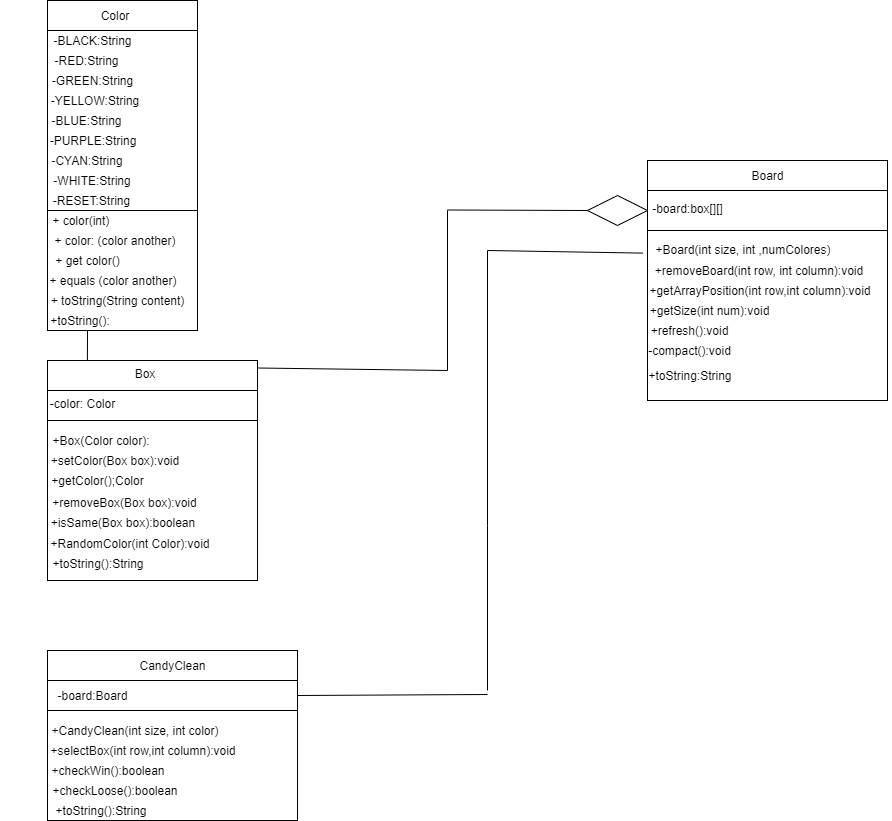

The diagram above was exported from draw.io. Its source (the exported page's mxGraphModel, read from the mxfile embedded in the PNG):
<mxGraphModel dx="2107" dy="1770" grid="1" gridSize="10" guides="1" tooltips="1" connect="1" arrows="1" fold="1" page="1" pageScale="1" pageWidth="1169" pageHeight="827" math="0" shadow="0">
  <root>
    <mxCell id="0" />
    <mxCell id="1" parent="0" />
    <mxCell id="MAZYTM9ooOwxAkAhATWI-1" value="" style="rounded=0;whiteSpace=wrap;html=1;" parent="1" vertex="1">
      <mxGeometry x="80" y="-120" width="150" height="30" as="geometry" />
    </mxCell>
    <mxCell id="MAZYTM9ooOwxAkAhATWI-2" value="Color" style="text;html=1;strokeColor=none;fillColor=none;align=center;verticalAlign=middle;whiteSpace=wrap;rounded=0;" parent="1" vertex="1">
      <mxGeometry x="127" y="-115" width="40" height="20" as="geometry" />
    </mxCell>
    <mxCell id="MAZYTM9ooOwxAkAhATWI-3" value="" style="rounded=0;whiteSpace=wrap;html=1;" parent="1" vertex="1">
      <mxGeometry x="80" y="-90" width="150" height="210" as="geometry" />
    </mxCell>
    <mxCell id="MAZYTM9ooOwxAkAhATWI-5" value="" style="rounded=0;whiteSpace=wrap;html=1;" parent="1" vertex="1">
      <mxGeometry x="80" y="90" width="150" height="120" as="geometry" />
    </mxCell>
    <mxCell id="MAZYTM9ooOwxAkAhATWI-6" value="+ color(int)&amp;nbsp;" style="text;html=1;strokeColor=none;fillColor=none;align=center;verticalAlign=middle;whiteSpace=wrap;rounded=0;" parent="1" vertex="1">
      <mxGeometry x="70" y="90" width="90" height="20" as="geometry" />
    </mxCell>
    <mxCell id="MAZYTM9ooOwxAkAhATWI-7" value="+ color: (color another)" style="text;html=1;strokeColor=none;fillColor=none;align=center;verticalAlign=middle;whiteSpace=wrap;rounded=0;" parent="1" vertex="1">
      <mxGeometry x="82" y="110" width="130" height="20" as="geometry" />
    </mxCell>
    <mxCell id="MAZYTM9ooOwxAkAhATWI-8" value="+ get color()" style="text;html=1;strokeColor=none;fillColor=none;align=center;verticalAlign=middle;whiteSpace=wrap;rounded=0;" parent="1" vertex="1">
      <mxGeometry x="80" y="130" width="80" height="20" as="geometry" />
    </mxCell>
    <mxCell id="MAZYTM9ooOwxAkAhATWI-9" value="+ equals (color another)" style="text;html=1;strokeColor=none;fillColor=none;align=center;verticalAlign=middle;whiteSpace=wrap;rounded=0;" parent="1" vertex="1">
      <mxGeometry x="80" y="150" width="130" height="20" as="geometry" />
    </mxCell>
    <mxCell id="MAZYTM9ooOwxAkAhATWI-10" value="+ toString(String content)" style="text;html=1;strokeColor=none;fillColor=none;align=center;verticalAlign=middle;whiteSpace=wrap;rounded=0;" parent="1" vertex="1">
      <mxGeometry x="80" y="170" width="140" height="20" as="geometry" />
    </mxCell>
    <mxCell id="MAZYTM9ooOwxAkAhATWI-11" value="" style="rounded=0;whiteSpace=wrap;html=1;" parent="1" vertex="1">
      <mxGeometry x="80" y="240" width="210" height="30" as="geometry" />
    </mxCell>
    <mxCell id="MAZYTM9ooOwxAkAhATWI-12" value="Box" style="text;html=1;strokeColor=none;fillColor=none;align=center;verticalAlign=middle;whiteSpace=wrap;rounded=0;" parent="1" vertex="1">
      <mxGeometry x="157.5" y="242.5" width="40" height="20" as="geometry" />
    </mxCell>
    <mxCell id="MAZYTM9ooOwxAkAhATWI-13" value="" style="rounded=0;whiteSpace=wrap;html=1;" parent="1" vertex="1">
      <mxGeometry x="80" y="270" width="210" height="30" as="geometry" />
    </mxCell>
    <mxCell id="MAZYTM9ooOwxAkAhATWI-14" value="-color: Color" style="text;html=1;strokeColor=none;fillColor=none;align=center;verticalAlign=middle;whiteSpace=wrap;rounded=0;" parent="1" vertex="1">
      <mxGeometry x="57.5" y="272.5" width="115" height="20" as="geometry" />
    </mxCell>
    <mxCell id="MAZYTM9ooOwxAkAhATWI-15" value="" style="rounded=0;whiteSpace=wrap;html=1;" parent="1" vertex="1">
      <mxGeometry x="80" y="300" width="210" height="160" as="geometry" />
    </mxCell>
    <mxCell id="MAZYTM9ooOwxAkAhATWI-16" value="+getColor();Color" style="text;html=1;strokeColor=none;fillColor=none;align=center;verticalAlign=middle;whiteSpace=wrap;rounded=0;" parent="1" vertex="1">
      <mxGeometry x="67.5" y="350" width="125" height="20" as="geometry" />
    </mxCell>
    <mxCell id="MAZYTM9ooOwxAkAhATWI-17" value="" style="rounded=0;whiteSpace=wrap;html=1;" parent="1" vertex="1">
      <mxGeometry x="80" y="530" width="250" height="30" as="geometry" />
    </mxCell>
    <mxCell id="MAZYTM9ooOwxAkAhATWI-18" value="CandyClean" style="text;html=1;strokeColor=none;fillColor=none;align=center;verticalAlign=middle;whiteSpace=wrap;rounded=0;" parent="1" vertex="1">
      <mxGeometry x="185" y="535" width="40" height="20" as="geometry" />
    </mxCell>
    <mxCell id="MAZYTM9ooOwxAkAhATWI-19" value="" style="rounded=0;whiteSpace=wrap;html=1;" parent="1" vertex="1">
      <mxGeometry x="80" y="560" width="250" height="30" as="geometry" />
    </mxCell>
    <mxCell id="MAZYTM9ooOwxAkAhATWI-20" value="-board:Board" style="text;html=1;strokeColor=none;fillColor=none;align=center;verticalAlign=middle;whiteSpace=wrap;rounded=0;" parent="1" vertex="1">
      <mxGeometry x="77.5" y="565" width="95" height="20" as="geometry" />
    </mxCell>
    <mxCell id="MAZYTM9ooOwxAkAhATWI-21" value="" style="rounded=0;whiteSpace=wrap;html=1;" parent="1" vertex="1">
      <mxGeometry x="80" y="590" width="250" height="110" as="geometry" />
    </mxCell>
    <mxCell id="MAZYTM9ooOwxAkAhATWI-22" value="" style="rounded=0;whiteSpace=wrap;html=1;" parent="1" vertex="1">
      <mxGeometry x="680" y="40" width="240" height="30" as="geometry" />
    </mxCell>
    <mxCell id="MAZYTM9ooOwxAkAhATWI-24" value="" style="text;html=1;strokeColor=#000000;fillColor=#ffffff;align=center;verticalAlign=middle;whiteSpace=wrap;rounded=0;fontFamily=Helvetica;fontSize=12;fontColor=#000000;" parent="1" vertex="1">
      <mxGeometry x="680" y="70" width="240" height="40" as="geometry" />
    </mxCell>
    <mxCell id="MAZYTM9ooOwxAkAhATWI-25" value="-board:box[][]" style="text;html=1;strokeColor=none;fillColor=none;align=center;verticalAlign=middle;whiteSpace=wrap;rounded=0;" parent="1" vertex="1">
      <mxGeometry x="660" y="77.5" width="120" height="20" as="geometry" />
    </mxCell>
    <mxCell id="MAZYTM9ooOwxAkAhATWI-26" value="" style="rounded=0;whiteSpace=wrap;html=1;" parent="1" vertex="1">
      <mxGeometry x="680" y="110" width="240" height="170" as="geometry" />
    </mxCell>
    <mxCell id="MAZYTM9ooOwxAkAhATWI-29" value="+Board(int size, int ,numColores)" style="text;html=1;strokeColor=none;fillColor=none;align=center;verticalAlign=middle;whiteSpace=wrap;rounded=0;" parent="1" vertex="1">
      <mxGeometry x="660" y="119" width="230" height="20" as="geometry" />
    </mxCell>
    <mxCell id="MAZYTM9ooOwxAkAhATWI-40" value="+removeBoard(int row, int column):void" style="text;html=1;strokeColor=none;fillColor=none;align=center;verticalAlign=middle;whiteSpace=wrap;rounded=0;" parent="1" vertex="1">
      <mxGeometry x="669" y="140" width="245" height="20" as="geometry" />
    </mxCell>
    <mxCell id="MAZYTM9ooOwxAkAhATWI-41" value="+refresh():void" style="text;html=1;strokeColor=none;fillColor=none;align=center;verticalAlign=middle;whiteSpace=wrap;rounded=0;" parent="1" vertex="1">
      <mxGeometry x="651.5" y="200" width="140" height="20" as="geometry" />
    </mxCell>
    <mxCell id="MAZYTM9ooOwxAkAhATWI-43" value="" style="endArrow=none;html=1;exitX=1;exitY=0.25;exitDx=0;exitDy=0;" parent="1" source="MAZYTM9ooOwxAkAhATWI-11" edge="1">
      <mxGeometry width="50" height="50" relative="1" as="geometry">
        <mxPoint x="360" y="250" as="sourcePoint" />
        <mxPoint x="480" y="250" as="targetPoint" />
      </mxGeometry>
    </mxCell>
    <mxCell id="MAZYTM9ooOwxAkAhATWI-46" value="" style="endArrow=none;html=1;" parent="1" edge="1">
      <mxGeometry width="50" height="50" relative="1" as="geometry">
        <mxPoint x="480" y="250" as="sourcePoint" />
        <mxPoint x="480" y="90" as="targetPoint" />
      </mxGeometry>
    </mxCell>
    <mxCell id="MAZYTM9ooOwxAkAhATWI-55" value="" style="endArrow=none;html=1;" parent="1" edge="1">
      <mxGeometry width="50" height="50" relative="1" as="geometry">
        <mxPoint x="480" y="89.5" as="sourcePoint" />
        <mxPoint x="620" y="90" as="targetPoint" />
      </mxGeometry>
    </mxCell>
    <mxCell id="MAZYTM9ooOwxAkAhATWI-56" value="" style="rhombus;whiteSpace=wrap;html=1;" parent="1" vertex="1">
      <mxGeometry x="620" y="75" width="60" height="30" as="geometry" />
    </mxCell>
    <mxCell id="MAZYTM9ooOwxAkAhATWI-57" value="" style="endArrow=none;html=1;" parent="1" edge="1">
      <mxGeometry width="50" height="50" relative="1" as="geometry">
        <mxPoint x="520" y="570" as="sourcePoint" />
        <mxPoint x="520" y="405" as="targetPoint" />
      </mxGeometry>
    </mxCell>
    <mxCell id="MAZYTM9ooOwxAkAhATWI-58" value="" style="endArrow=none;html=1;" parent="1" edge="1">
      <mxGeometry width="50" height="50" relative="1" as="geometry">
        <mxPoint x="520" y="405" as="sourcePoint" />
        <mxPoint x="520" y="130" as="targetPoint" />
      </mxGeometry>
    </mxCell>
    <mxCell id="MAZYTM9ooOwxAkAhATWI-63" value="" style="endArrow=none;html=1;entryX=-0.02;entryY=0.133;entryDx=0;entryDy=0;entryPerimeter=0;" parent="1" target="MAZYTM9ooOwxAkAhATWI-26" edge="1">
      <mxGeometry width="50" height="50" relative="1" as="geometry">
        <mxPoint x="520" y="130" as="sourcePoint" />
        <mxPoint x="591" y="130" as="targetPoint" />
      </mxGeometry>
    </mxCell>
    <mxCell id="Btbz1giWle2HqDU6wpin-1" value="-compact():void" style="text;html=1;strokeColor=none;fillColor=none;align=center;verticalAlign=middle;whiteSpace=wrap;rounded=0;" parent="1" vertex="1">
      <mxGeometry x="650" y="220" width="145" height="20" as="geometry" />
    </mxCell>
    <mxCell id="Btbz1giWle2HqDU6wpin-3" value="+getArrayPosition(int row,int column):void" style="text;html=1;strokeColor=none;fillColor=none;align=center;verticalAlign=middle;whiteSpace=wrap;rounded=0;" parent="1" vertex="1">
      <mxGeometry x="661.5" y="160" width="262" height="20" as="geometry" />
    </mxCell>
    <mxCell id="Btbz1giWle2HqDU6wpin-4" value="+getSize(int num):void" style="text;html=1;strokeColor=none;fillColor=none;align=center;verticalAlign=middle;whiteSpace=wrap;rounded=0;" parent="1" vertex="1">
      <mxGeometry x="661.5" y="180" width="160" height="20" as="geometry" />
    </mxCell>
    <mxCell id="Btbz1giWle2HqDU6wpin-5" value="+toString:String" style="text;html=1;strokeColor=none;fillColor=none;align=center;verticalAlign=middle;whiteSpace=wrap;rounded=0;" parent="1" vertex="1">
      <mxGeometry x="686.5" y="245" width="70" height="20" as="geometry" />
    </mxCell>
    <mxCell id="Btbz1giWle2HqDU6wpin-6" value="+CandyClean(int size, int color)" style="text;html=1;strokeColor=none;fillColor=none;align=center;verticalAlign=middle;whiteSpace=wrap;rounded=0;" parent="1" vertex="1">
      <mxGeometry x="33" y="600" width="268" height="20" as="geometry" />
    </mxCell>
    <mxCell id="Btbz1giWle2HqDU6wpin-7" value="+selectBox(int row,int column):void" style="text;html=1;strokeColor=none;fillColor=none;align=center;verticalAlign=middle;whiteSpace=wrap;rounded=0;" parent="1" vertex="1">
      <mxGeometry x="47.5" y="620" width="255" height="20" as="geometry" />
    </mxCell>
    <mxCell id="Btbz1giWle2HqDU6wpin-9" value="+checkWin():boolean" style="text;html=1;strokeColor=none;fillColor=none;align=center;verticalAlign=middle;whiteSpace=wrap;rounded=0;" parent="1" vertex="1">
      <mxGeometry x="120" y="640" width="40" height="20" as="geometry" />
    </mxCell>
    <mxCell id="Btbz1giWle2HqDU6wpin-11" value="+checkLoose():boolean" style="text;html=1;strokeColor=none;fillColor=none;align=center;verticalAlign=middle;whiteSpace=wrap;rounded=0;" parent="1" vertex="1">
      <mxGeometry x="127" y="660" width="40" height="20" as="geometry" />
    </mxCell>
    <mxCell id="Btbz1giWle2HqDU6wpin-12" value="+toString():String" style="text;html=1;strokeColor=none;fillColor=none;align=center;verticalAlign=middle;whiteSpace=wrap;rounded=0;" parent="1" vertex="1">
      <mxGeometry x="112.5" y="680" width="40" height="20" as="geometry" />
    </mxCell>
    <mxCell id="Btbz1giWle2HqDU6wpin-15" value="+Box(Color color):" style="text;html=1;strokeColor=none;fillColor=none;align=center;verticalAlign=middle;whiteSpace=wrap;rounded=0;" parent="1" vertex="1">
      <mxGeometry x="67.5" y="310" width="132" height="20" as="geometry" />
    </mxCell>
    <mxCell id="Btbz1giWle2HqDU6wpin-16" value="+setColor(Box box):void" style="text;html=1;strokeColor=none;fillColor=none;align=center;verticalAlign=middle;whiteSpace=wrap;rounded=0;" parent="1" vertex="1">
      <mxGeometry x="37" y="330" width="220" height="20" as="geometry" />
    </mxCell>
    <mxCell id="Btbz1giWle2HqDU6wpin-18" value="+removeBox(Box box):void" style="text;html=1;strokeColor=none;fillColor=none;align=center;verticalAlign=middle;whiteSpace=wrap;rounded=0;" parent="1" vertex="1">
      <mxGeometry x="65" y="371.5" width="185" height="20" as="geometry" />
    </mxCell>
    <mxCell id="Btbz1giWle2HqDU6wpin-19" value="+isSame(Box box):boolean" style="text;html=1;strokeColor=none;fillColor=none;align=center;verticalAlign=middle;whiteSpace=wrap;rounded=0;" parent="1" vertex="1">
      <mxGeometry x="47.5" y="391.5" width="215" height="20" as="geometry" />
    </mxCell>
    <mxCell id="Btbz1giWle2HqDU6wpin-20" value="+RandomColor(int Color):void" style="text;html=1;strokeColor=none;fillColor=none;align=center;verticalAlign=middle;whiteSpace=wrap;rounded=0;" parent="1" vertex="1">
      <mxGeometry x="60.5" y="413" width="202" height="20" as="geometry" />
    </mxCell>
    <mxCell id="Btbz1giWle2HqDU6wpin-21" value="+toString():String" style="text;html=1;strokeColor=none;fillColor=none;align=center;verticalAlign=middle;whiteSpace=wrap;rounded=0;" parent="1" vertex="1">
      <mxGeometry x="110" y="433" width="40" height="20" as="geometry" />
    </mxCell>
    <mxCell id="Btbz1giWle2HqDU6wpin-22" value="" style="endArrow=none;html=1;exitX=1;exitY=0.5;exitDx=0;exitDy=0;" parent="1" source="MAZYTM9ooOwxAkAhATWI-19" edge="1">
      <mxGeometry width="50" height="50" relative="1" as="geometry">
        <mxPoint x="450" y="574" as="sourcePoint" />
        <mxPoint x="520" y="574" as="targetPoint" />
      </mxGeometry>
    </mxCell>
    <mxCell id="bR3c1Pu6q9IZ-_C7PCAu-1" value="Board" style="text;html=1;strokeColor=none;fillColor=none;align=center;verticalAlign=middle;whiteSpace=wrap;rounded=0;" vertex="1" parent="1">
      <mxGeometry x="780" y="45" width="40" height="20" as="geometry" />
    </mxCell>
    <mxCell id="bR3c1Pu6q9IZ-_C7PCAu-2" value="-BLACK:String" style="text;html=1;strokeColor=none;fillColor=none;align=center;verticalAlign=middle;whiteSpace=wrap;rounded=0;" vertex="1" parent="1">
      <mxGeometry x="77.5" y="-90" width="95" height="20" as="geometry" />
    </mxCell>
    <mxCell id="bR3c1Pu6q9IZ-_C7PCAu-3" value="-RED:String" style="text;html=1;strokeColor=none;fillColor=none;align=center;verticalAlign=middle;whiteSpace=wrap;rounded=0;" vertex="1" parent="1">
      <mxGeometry x="80" y="-70" width="77" height="20" as="geometry" />
    </mxCell>
    <mxCell id="bR3c1Pu6q9IZ-_C7PCAu-4" value="-GREEN:String" style="text;html=1;strokeColor=none;fillColor=none;align=center;verticalAlign=middle;whiteSpace=wrap;rounded=0;" vertex="1" parent="1">
      <mxGeometry x="49.5" y="-50" width="150" height="20" as="geometry" />
    </mxCell>
    <mxCell id="bR3c1Pu6q9IZ-_C7PCAu-5" value="-YELLOW:String" style="text;html=1;strokeColor=none;fillColor=none;align=center;verticalAlign=middle;whiteSpace=wrap;rounded=0;" vertex="1" parent="1">
      <mxGeometry x="74.5" y="-30" width="105" height="20" as="geometry" />
    </mxCell>
    <mxCell id="bR3c1Pu6q9IZ-_C7PCAu-6" value="-BLUE:String" style="text;html=1;strokeColor=none;fillColor=none;align=center;verticalAlign=middle;whiteSpace=wrap;rounded=0;" vertex="1" parent="1">
      <mxGeometry x="60.5" y="-10" width="116" height="20" as="geometry" />
    </mxCell>
    <mxCell id="bR3c1Pu6q9IZ-_C7PCAu-8" value="-PURPLE:String" style="text;html=1;strokeColor=none;fillColor=none;align=center;verticalAlign=middle;whiteSpace=wrap;rounded=0;" vertex="1" parent="1">
      <mxGeometry x="54.5" y="10" width="140" height="20" as="geometry" />
    </mxCell>
    <mxCell id="bR3c1Pu6q9IZ-_C7PCAu-9" value="-CYAN:String" style="text;html=1;strokeColor=none;fillColor=none;align=center;verticalAlign=middle;whiteSpace=wrap;rounded=0;" vertex="1" parent="1">
      <mxGeometry x="34.5" y="30" width="168" height="20" as="geometry" />
    </mxCell>
    <mxCell id="bR3c1Pu6q9IZ-_C7PCAu-10" value="-WHITE:String" style="text;html=1;strokeColor=none;fillColor=none;align=center;verticalAlign=middle;whiteSpace=wrap;rounded=0;" vertex="1" parent="1">
      <mxGeometry x="40.5" y="50" width="168" height="20" as="geometry" />
    </mxCell>
    <mxCell id="bR3c1Pu6q9IZ-_C7PCAu-11" value="-RESET:String" style="text;html=1;strokeColor=none;fillColor=none;align=center;verticalAlign=middle;whiteSpace=wrap;rounded=0;" vertex="1" parent="1">
      <mxGeometry x="57.5" y="70" width="133" height="20" as="geometry" />
    </mxCell>
    <mxCell id="bR3c1Pu6q9IZ-_C7PCAu-12" value="+toString():" style="text;html=1;strokeColor=none;fillColor=none;align=center;verticalAlign=middle;whiteSpace=wrap;rounded=0;" vertex="1" parent="1">
      <mxGeometry x="52.5" y="190" width="120" height="20" as="geometry" />
    </mxCell>
    <mxCell id="bR3c1Pu6q9IZ-_C7PCAu-13" value="" style="endArrow=none;html=1;exitX=0.19;exitY=0;exitDx=0;exitDy=0;exitPerimeter=0;" edge="1" parent="1" source="MAZYTM9ooOwxAkAhATWI-11">
      <mxGeometry width="50" height="50" relative="1" as="geometry">
        <mxPoint x="120" y="230" as="sourcePoint" />
        <mxPoint x="120" y="210" as="targetPoint" />
      </mxGeometry>
    </mxCell>
  </root>
</mxGraphModel>